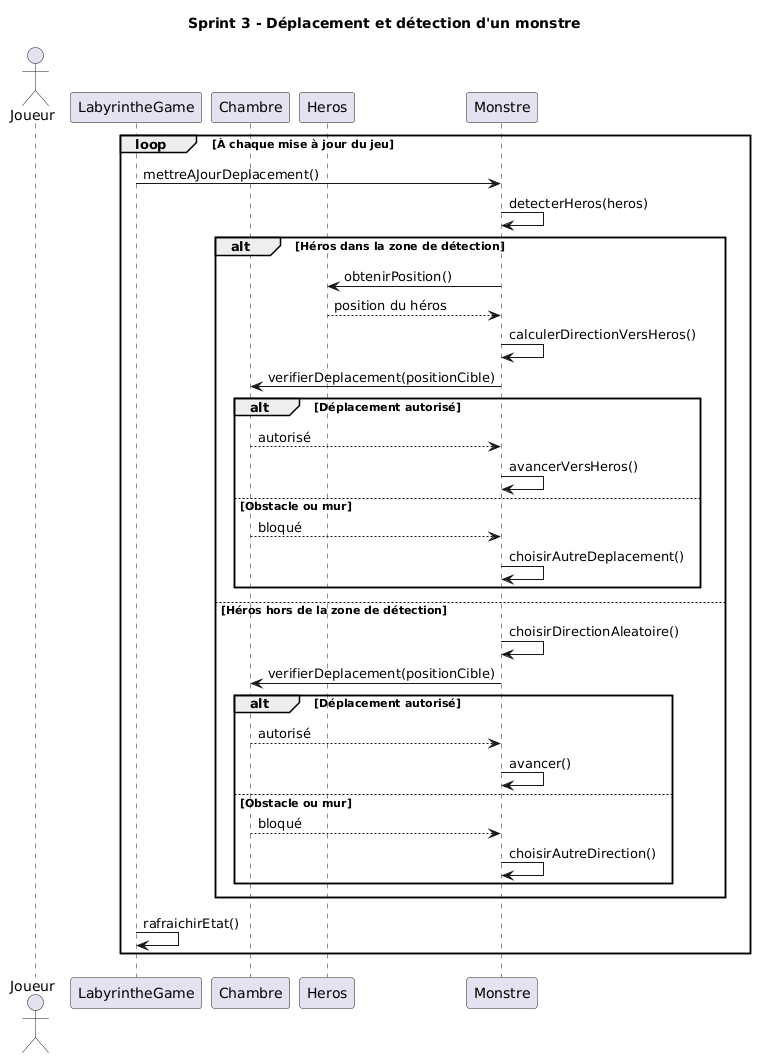

The diagram above was rendered by PlantUML. Its source (embedded in the PNG):
@startuml
title Sprint 3 - Déplacement et détection d'un monstre

actor Joueur
participant LabyrintheGame
participant Chambre
participant Heros
participant Monstre

loop À chaque mise à jour du jeu
    LabyrintheGame -> Monstre : mettreAJourDeplacement()
    Monstre -> Monstre : detecterHeros(heros)
    
    alt Héros dans la zone de détection
        Monstre -> Heros : obtenirPosition()
        Heros --> Monstre : position du héros
        Monstre -> Monstre : calculerDirectionVersHeros()
        Monstre -> Chambre : verifierDeplacement(positionCible)
        
        alt Déplacement autorisé
            Chambre --> Monstre : autorisé
            Monstre -> Monstre : avancerVersHeros()
        else Obstacle ou mur
            Chambre --> Monstre : bloqué
            Monstre -> Monstre : choisirAutreDeplacement()
        end
        
    else Héros hors de la zone de détection
        Monstre -> Monstre : choisirDirectionAleatoire()
        Monstre -> Chambre : verifierDeplacement(positionCible)
        
        alt Déplacement autorisé
            Chambre --> Monstre : autorisé
            Monstre -> Monstre : avancer()
        else Obstacle ou mur
            Chambre --> Monstre : bloqué
            Monstre -> Monstre : choisirAutreDirection()
        end
    end
    
    LabyrintheGame -> LabyrintheGame : rafraichirEtat()
end
@enduml